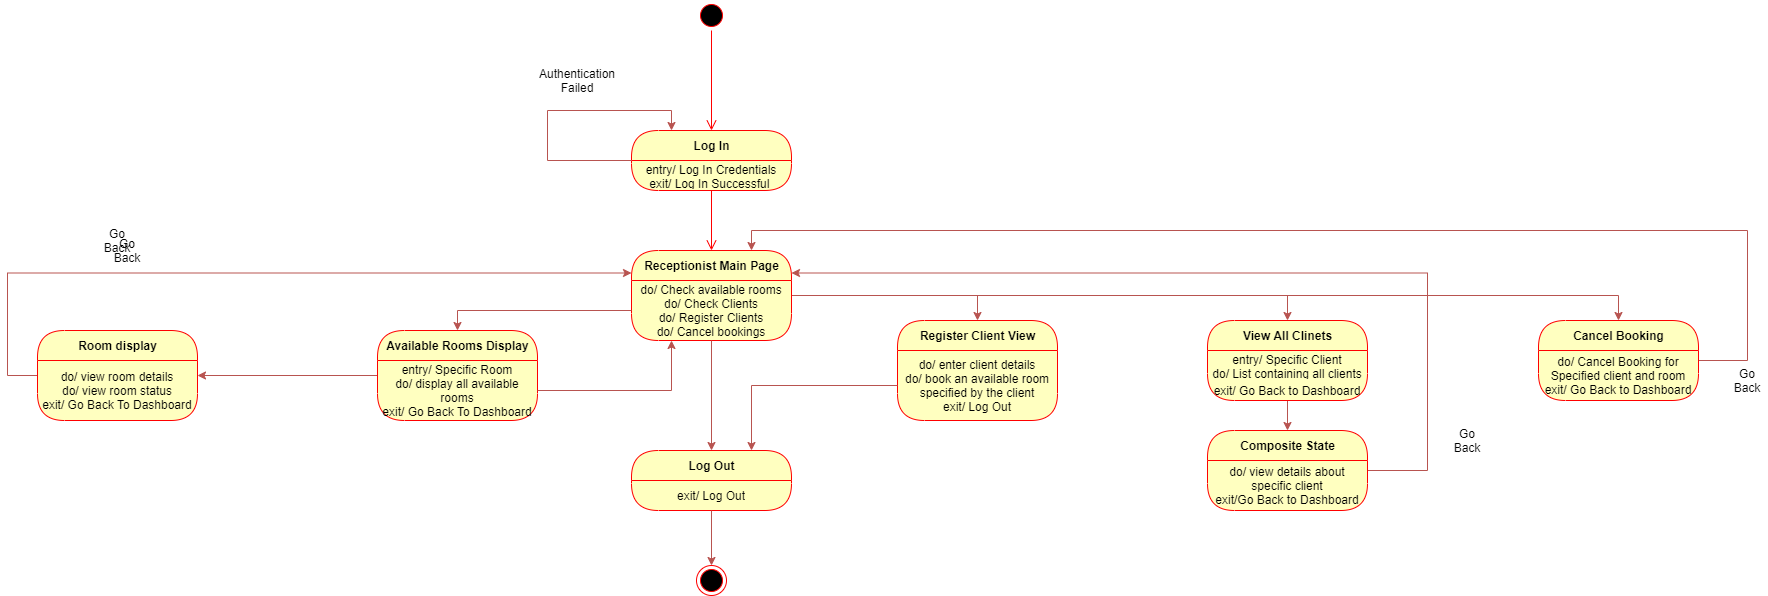

The diagram above was exported from draw.io. Its source (the exported page's mxGraphModel, read from the mxfile embedded in the PNG):
<mxGraphModel dx="1929" dy="525" grid="1" gridSize="10" guides="1" tooltips="1" connect="1" arrows="1" fold="1" page="1" pageScale="1" pageWidth="827" pageHeight="1169" math="0" shadow="0">
  <root>
    <mxCell id="0" />
    <mxCell id="1" parent="0" />
    <mxCell id="FQtbjLy5yuasOnbYxA9N-1" value="" style="ellipse;html=1;shape=startState;fillColor=#000000;strokeColor=#ff0000;" vertex="1" parent="1">
      <mxGeometry x="399" y="20" width="30" height="30" as="geometry" />
    </mxCell>
    <mxCell id="FQtbjLy5yuasOnbYxA9N-2" value="" style="edgeStyle=orthogonalEdgeStyle;html=1;verticalAlign=bottom;endArrow=open;endSize=8;strokeColor=#ff0000;entryX=0.5;entryY=0;entryDx=0;entryDy=0;" edge="1" source="FQtbjLy5yuasOnbYxA9N-1" parent="1" target="FQtbjLy5yuasOnbYxA9N-3">
      <mxGeometry relative="1" as="geometry">
        <mxPoint x="414" y="110" as="targetPoint" />
      </mxGeometry>
    </mxCell>
    <mxCell id="FQtbjLy5yuasOnbYxA9N-3" value="Log In" style="swimlane;html=1;fontStyle=1;align=center;verticalAlign=middle;childLayout=stackLayout;horizontal=1;startSize=30;horizontalStack=0;resizeParent=0;resizeLast=1;container=0;fontColor=#000000;collapsible=0;rounded=1;arcSize=30;strokeColor=#ff0000;fillColor=#ffffc0;swimlaneFillColor=#ffffc0;dropTarget=0;" vertex="1" parent="1">
      <mxGeometry x="334" y="150" width="160" height="60" as="geometry" />
    </mxCell>
    <mxCell id="FQtbjLy5yuasOnbYxA9N-7" style="edgeStyle=orthogonalEdgeStyle;rounded=0;orthogonalLoop=1;jettySize=auto;html=1;entryX=0.25;entryY=0;entryDx=0;entryDy=0;fillColor=#f8cecc;strokeColor=#b85450;" edge="1" parent="FQtbjLy5yuasOnbYxA9N-3" source="FQtbjLy5yuasOnbYxA9N-4" target="FQtbjLy5yuasOnbYxA9N-3">
      <mxGeometry relative="1" as="geometry">
        <Array as="points">
          <mxPoint x="-84" y="30" />
          <mxPoint x="-84" y="-20" />
          <mxPoint x="40" y="-20" />
        </Array>
      </mxGeometry>
    </mxCell>
    <mxCell id="FQtbjLy5yuasOnbYxA9N-4" value="entry/ Log In Credentials&lt;br&gt;exit/ Log In Successful&amp;nbsp;" style="text;html=1;strokeColor=none;fillColor=none;align=center;verticalAlign=middle;spacingLeft=4;spacingRight=4;whiteSpace=wrap;overflow=hidden;rotatable=0;fontColor=#000000;" vertex="1" parent="FQtbjLy5yuasOnbYxA9N-3">
      <mxGeometry y="30" width="160" height="30" as="geometry" />
    </mxCell>
    <mxCell id="FQtbjLy5yuasOnbYxA9N-5" value="" style="edgeStyle=orthogonalEdgeStyle;html=1;verticalAlign=bottom;endArrow=open;endSize=8;strokeColor=#ff0000;entryX=0.5;entryY=0;entryDx=0;entryDy=0;" edge="1" source="FQtbjLy5yuasOnbYxA9N-3" parent="1" target="FQtbjLy5yuasOnbYxA9N-9">
      <mxGeometry relative="1" as="geometry">
        <mxPoint x="414" y="270" as="targetPoint" />
      </mxGeometry>
    </mxCell>
    <mxCell id="FQtbjLy5yuasOnbYxA9N-8" value="Authentication Failed" style="text;html=1;strokeColor=none;fillColor=none;align=center;verticalAlign=middle;whiteSpace=wrap;rounded=0;" vertex="1" parent="1">
      <mxGeometry x="260" y="90" width="40" height="20" as="geometry" />
    </mxCell>
    <mxCell id="FQtbjLy5yuasOnbYxA9N-29" style="edgeStyle=orthogonalEdgeStyle;rounded=0;orthogonalLoop=1;jettySize=auto;html=1;entryX=0.5;entryY=0;entryDx=0;entryDy=0;fillColor=#f8cecc;strokeColor=#b85450;" edge="1" parent="1" source="FQtbjLy5yuasOnbYxA9N-9" target="FQtbjLy5yuasOnbYxA9N-26">
      <mxGeometry relative="1" as="geometry" />
    </mxCell>
    <mxCell id="FQtbjLy5yuasOnbYxA9N-34" style="edgeStyle=orthogonalEdgeStyle;rounded=0;orthogonalLoop=1;jettySize=auto;html=1;entryX=0.5;entryY=0;entryDx=0;entryDy=0;fillColor=#f8cecc;strokeColor=#b85450;" edge="1" parent="1" source="FQtbjLy5yuasOnbYxA9N-9" target="FQtbjLy5yuasOnbYxA9N-31">
      <mxGeometry relative="1" as="geometry" />
    </mxCell>
    <mxCell id="FQtbjLy5yuasOnbYxA9N-51" style="edgeStyle=orthogonalEdgeStyle;rounded=0;orthogonalLoop=1;jettySize=auto;html=1;entryX=0.5;entryY=0;entryDx=0;entryDy=0;fillColor=#f8cecc;strokeColor=#b85450;" edge="1" parent="1" source="FQtbjLy5yuasOnbYxA9N-9" target="FQtbjLy5yuasOnbYxA9N-47">
      <mxGeometry relative="1" as="geometry" />
    </mxCell>
    <mxCell id="FQtbjLy5yuasOnbYxA9N-9" value="Receptionist Main Page" style="swimlane;html=1;fontStyle=1;align=center;verticalAlign=middle;childLayout=stackLayout;horizontal=1;startSize=30;horizontalStack=0;resizeParent=0;resizeLast=1;container=0;fontColor=#000000;collapsible=0;rounded=1;arcSize=30;strokeColor=#ff0000;fillColor=#ffffc0;swimlaneFillColor=#ffffc0;dropTarget=0;" vertex="1" parent="1">
      <mxGeometry x="334" y="270" width="160" height="90" as="geometry" />
    </mxCell>
    <mxCell id="FQtbjLy5yuasOnbYxA9N-10" value="do/ Check available rooms&lt;br&gt;do/ Check Clients&lt;br&gt;do/ Register Clients&lt;br&gt;do/ Cancel bookings&lt;br&gt;exit/ Log Out" style="text;html=1;strokeColor=none;fillColor=none;align=center;verticalAlign=middle;spacingLeft=4;spacingRight=4;whiteSpace=wrap;overflow=hidden;rotatable=0;fontColor=#000000;" vertex="1" parent="FQtbjLy5yuasOnbYxA9N-9">
      <mxGeometry y="30" width="160" height="60" as="geometry" />
    </mxCell>
    <mxCell id="FQtbjLy5yuasOnbYxA9N-22" style="edgeStyle=orthogonalEdgeStyle;rounded=0;orthogonalLoop=1;jettySize=auto;html=1;entryX=1;entryY=0.25;entryDx=0;entryDy=0;fillColor=#f8cecc;strokeColor=#b85450;" edge="1" parent="1" source="FQtbjLy5yuasOnbYxA9N-13" target="FQtbjLy5yuasOnbYxA9N-19">
      <mxGeometry relative="1" as="geometry" />
    </mxCell>
    <mxCell id="FQtbjLy5yuasOnbYxA9N-13" value="Available Rooms Display" style="swimlane;html=1;fontStyle=1;align=center;verticalAlign=middle;childLayout=stackLayout;horizontal=1;startSize=30;horizontalStack=0;resizeParent=0;resizeLast=1;container=0;fontColor=#000000;collapsible=0;rounded=1;arcSize=30;strokeColor=#ff0000;fillColor=#ffffc0;swimlaneFillColor=#ffffc0;dropTarget=0;" vertex="1" parent="1">
      <mxGeometry x="80" y="350" width="160" height="90" as="geometry" />
    </mxCell>
    <mxCell id="FQtbjLy5yuasOnbYxA9N-14" value="entry/ Specific Room&lt;br&gt;do/ display all available rooms&lt;br&gt;exit/ Go Back To Dashboard" style="text;html=1;strokeColor=none;fillColor=none;align=center;verticalAlign=middle;spacingLeft=4;spacingRight=4;whiteSpace=wrap;overflow=hidden;rotatable=0;fontColor=#000000;" vertex="1" parent="FQtbjLy5yuasOnbYxA9N-13">
      <mxGeometry y="30" width="160" height="60" as="geometry" />
    </mxCell>
    <mxCell id="FQtbjLy5yuasOnbYxA9N-62" value="entry/ Specific Room&lt;br&gt;do/ display all available rooms&lt;br&gt;exit/ Go Back To Dashboard" style="text;html=1;strokeColor=none;fillColor=none;align=center;verticalAlign=middle;spacingLeft=4;spacingRight=4;whiteSpace=wrap;overflow=hidden;rotatable=0;fontColor=#000000;" vertex="1" parent="FQtbjLy5yuasOnbYxA9N-13">
      <mxGeometry y="90" width="160" as="geometry" />
    </mxCell>
    <mxCell id="FQtbjLy5yuasOnbYxA9N-17" style="edgeStyle=orthogonalEdgeStyle;rounded=0;orthogonalLoop=1;jettySize=auto;html=1;entryX=0.5;entryY=0;entryDx=0;entryDy=0;fillColor=#f8cecc;strokeColor=#b85450;" edge="1" parent="1" source="FQtbjLy5yuasOnbYxA9N-10" target="FQtbjLy5yuasOnbYxA9N-13">
      <mxGeometry relative="1" as="geometry" />
    </mxCell>
    <mxCell id="FQtbjLy5yuasOnbYxA9N-24" style="edgeStyle=orthogonalEdgeStyle;rounded=0;orthogonalLoop=1;jettySize=auto;html=1;entryX=0;entryY=0.25;entryDx=0;entryDy=0;fillColor=#f8cecc;strokeColor=#b85450;" edge="1" parent="1" source="FQtbjLy5yuasOnbYxA9N-18" target="FQtbjLy5yuasOnbYxA9N-9">
      <mxGeometry relative="1" as="geometry">
        <Array as="points">
          <mxPoint x="-290" y="395" />
          <mxPoint x="-290" y="293" />
        </Array>
      </mxGeometry>
    </mxCell>
    <mxCell id="FQtbjLy5yuasOnbYxA9N-18" value="Room display" style="swimlane;html=1;fontStyle=1;align=center;verticalAlign=middle;childLayout=stackLayout;horizontal=1;startSize=30;horizontalStack=0;resizeParent=0;resizeLast=1;container=0;fontColor=#000000;collapsible=0;rounded=1;arcSize=30;strokeColor=#ff0000;fillColor=#ffffc0;swimlaneFillColor=#ffffc0;dropTarget=0;" vertex="1" parent="1">
      <mxGeometry x="-260" y="350" width="160" height="90" as="geometry" />
    </mxCell>
    <mxCell id="FQtbjLy5yuasOnbYxA9N-19" value="do/ view room details&lt;br&gt;do/ view room status&lt;br&gt;exit/ Go Back To Dashboard" style="text;html=1;strokeColor=none;fillColor=none;align=center;verticalAlign=middle;spacingLeft=4;spacingRight=4;whiteSpace=wrap;overflow=hidden;rotatable=0;fontColor=#000000;" vertex="1" parent="FQtbjLy5yuasOnbYxA9N-18">
      <mxGeometry y="30" width="160" height="60" as="geometry" />
    </mxCell>
    <mxCell id="FQtbjLy5yuasOnbYxA9N-25" value="Go Back" style="text;html=1;strokeColor=none;fillColor=none;align=center;verticalAlign=middle;whiteSpace=wrap;rounded=0;" vertex="1" parent="1">
      <mxGeometry x="-200" y="250" width="40" height="20" as="geometry" />
    </mxCell>
    <mxCell id="FQtbjLy5yuasOnbYxA9N-26" value="Register Client View" style="swimlane;html=1;fontStyle=1;align=center;verticalAlign=middle;childLayout=stackLayout;horizontal=1;startSize=30;horizontalStack=0;resizeParent=0;resizeLast=1;container=0;fontColor=#000000;collapsible=0;rounded=1;arcSize=30;strokeColor=#ff0000;fillColor=#ffffc0;swimlaneFillColor=#ffffc0;dropTarget=0;" vertex="1" parent="1">
      <mxGeometry x="600" y="340" width="160" height="100" as="geometry" />
    </mxCell>
    <mxCell id="FQtbjLy5yuasOnbYxA9N-30" value="Subtitle" style="text;html=1;strokeColor=none;fillColor=none;align=center;verticalAlign=middle;spacingLeft=4;spacingRight=4;whiteSpace=wrap;overflow=hidden;rotatable=0;fontColor=#000000;" vertex="1" parent="FQtbjLy5yuasOnbYxA9N-26">
      <mxGeometry y="30" width="160" as="geometry" />
    </mxCell>
    <mxCell id="FQtbjLy5yuasOnbYxA9N-27" value="do/ enter client details&lt;br&gt;do/ book an available room specified by the client&lt;br&gt;exit/ Log Out" style="text;html=1;strokeColor=none;fillColor=none;align=center;verticalAlign=middle;spacingLeft=4;spacingRight=4;whiteSpace=wrap;overflow=hidden;rotatable=0;fontColor=#000000;" vertex="1" parent="FQtbjLy5yuasOnbYxA9N-26">
      <mxGeometry y="30" width="160" height="70" as="geometry" />
    </mxCell>
    <mxCell id="FQtbjLy5yuasOnbYxA9N-44" style="edgeStyle=orthogonalEdgeStyle;rounded=0;orthogonalLoop=1;jettySize=auto;html=1;fillColor=#f8cecc;strokeColor=#b85450;" edge="1" parent="1" source="FQtbjLy5yuasOnbYxA9N-31" target="FQtbjLy5yuasOnbYxA9N-41">
      <mxGeometry relative="1" as="geometry" />
    </mxCell>
    <mxCell id="FQtbjLy5yuasOnbYxA9N-31" value="View All Clinets" style="swimlane;html=1;fontStyle=1;align=center;verticalAlign=middle;childLayout=stackLayout;horizontal=1;startSize=30;horizontalStack=0;resizeParent=0;resizeLast=1;container=0;fontColor=#000000;collapsible=0;rounded=1;arcSize=30;strokeColor=#ff0000;fillColor=#ffffc0;swimlaneFillColor=#ffffc0;dropTarget=0;" vertex="1" parent="1">
      <mxGeometry x="910" y="340" width="160" height="80" as="geometry" />
    </mxCell>
    <mxCell id="FQtbjLy5yuasOnbYxA9N-35" value="Subtitle" style="text;html=1;strokeColor=none;fillColor=none;align=center;verticalAlign=middle;spacingLeft=4;spacingRight=4;whiteSpace=wrap;overflow=hidden;rotatable=0;fontColor=#000000;" vertex="1" parent="FQtbjLy5yuasOnbYxA9N-31">
      <mxGeometry y="30" width="160" as="geometry" />
    </mxCell>
    <mxCell id="FQtbjLy5yuasOnbYxA9N-38" value="Subtitle" style="text;html=1;strokeColor=none;fillColor=none;align=center;verticalAlign=middle;spacingLeft=4;spacingRight=4;whiteSpace=wrap;overflow=hidden;rotatable=0;fontColor=#000000;" vertex="1" parent="FQtbjLy5yuasOnbYxA9N-31">
      <mxGeometry y="30" width="160" as="geometry" />
    </mxCell>
    <mxCell id="FQtbjLy5yuasOnbYxA9N-32" value="entry/ Specific Client&lt;br&gt;do/ List containing all clients and their room/rooms&lt;br&gt;eixt/ Log out" style="text;html=1;strokeColor=none;fillColor=none;align=center;verticalAlign=middle;spacingLeft=4;spacingRight=4;whiteSpace=wrap;overflow=hidden;rotatable=0;fontColor=#000000;" vertex="1" parent="FQtbjLy5yuasOnbYxA9N-31">
      <mxGeometry y="30" width="160" height="30" as="geometry" />
    </mxCell>
    <mxCell id="FQtbjLy5yuasOnbYxA9N-36" value="exit/ Go Back to Dashboard" style="text;html=1;strokeColor=none;fillColor=none;align=center;verticalAlign=middle;spacingLeft=4;spacingRight=4;whiteSpace=wrap;overflow=hidden;rotatable=0;fontColor=#000000;" vertex="1" parent="FQtbjLy5yuasOnbYxA9N-31">
      <mxGeometry y="60" width="160" height="20" as="geometry" />
    </mxCell>
    <mxCell id="FQtbjLy5yuasOnbYxA9N-45" style="edgeStyle=orthogonalEdgeStyle;rounded=0;orthogonalLoop=1;jettySize=auto;html=1;entryX=1;entryY=0.25;entryDx=0;entryDy=0;fillColor=#f8cecc;strokeColor=#b85450;" edge="1" parent="1" source="FQtbjLy5yuasOnbYxA9N-41" target="FQtbjLy5yuasOnbYxA9N-9">
      <mxGeometry relative="1" as="geometry">
        <Array as="points">
          <mxPoint x="1130" y="490" />
          <mxPoint x="1130" y="293" />
        </Array>
      </mxGeometry>
    </mxCell>
    <mxCell id="FQtbjLy5yuasOnbYxA9N-41" value="Composite State" style="swimlane;html=1;fontStyle=1;align=center;verticalAlign=middle;childLayout=stackLayout;horizontal=1;startSize=30;horizontalStack=0;resizeParent=0;resizeLast=1;container=0;fontColor=#000000;collapsible=0;rounded=1;arcSize=30;strokeColor=#ff0000;fillColor=#ffffc0;swimlaneFillColor=#ffffc0;dropTarget=0;" vertex="1" parent="1">
      <mxGeometry x="910" y="450" width="160" height="80" as="geometry" />
    </mxCell>
    <mxCell id="FQtbjLy5yuasOnbYxA9N-42" value="do/ view details about specific client&lt;br&gt;exit/Go Back to Dashboard" style="text;html=1;strokeColor=none;fillColor=none;align=center;verticalAlign=middle;spacingLeft=4;spacingRight=4;whiteSpace=wrap;overflow=hidden;rotatable=0;fontColor=#000000;" vertex="1" parent="FQtbjLy5yuasOnbYxA9N-41">
      <mxGeometry y="30" width="160" height="50" as="geometry" />
    </mxCell>
    <mxCell id="FQtbjLy5yuasOnbYxA9N-46" value="Go Back" style="text;html=1;strokeColor=none;fillColor=none;align=center;verticalAlign=middle;whiteSpace=wrap;rounded=0;" vertex="1" parent="1">
      <mxGeometry x="1150" y="450" width="40" height="20" as="geometry" />
    </mxCell>
    <mxCell id="FQtbjLy5yuasOnbYxA9N-54" style="edgeStyle=orthogonalEdgeStyle;rounded=0;orthogonalLoop=1;jettySize=auto;html=1;entryX=0.75;entryY=0;entryDx=0;entryDy=0;fillColor=#f8cecc;strokeColor=#b85450;" edge="1" parent="1" source="FQtbjLy5yuasOnbYxA9N-47" target="FQtbjLy5yuasOnbYxA9N-9">
      <mxGeometry relative="1" as="geometry">
        <Array as="points">
          <mxPoint x="1450" y="380" />
          <mxPoint x="1450" y="250" />
          <mxPoint x="454" y="250" />
        </Array>
      </mxGeometry>
    </mxCell>
    <mxCell id="FQtbjLy5yuasOnbYxA9N-47" value="Cancel Booking" style="swimlane;html=1;fontStyle=1;align=center;verticalAlign=middle;childLayout=stackLayout;horizontal=1;startSize=30;horizontalStack=0;resizeParent=0;resizeLast=1;container=0;fontColor=#000000;collapsible=0;rounded=1;arcSize=30;strokeColor=#ff0000;fillColor=#ffffc0;swimlaneFillColor=#ffffc0;dropTarget=0;" vertex="1" parent="1">
      <mxGeometry x="1241" y="340" width="160" height="80" as="geometry" />
    </mxCell>
    <mxCell id="FQtbjLy5yuasOnbYxA9N-48" value="do/ Cancel Booking for Specified client and room&lt;br&gt;exit/ Go Back to Dashboard" style="text;html=1;strokeColor=none;fillColor=none;align=center;verticalAlign=middle;spacingLeft=4;spacingRight=4;whiteSpace=wrap;overflow=hidden;rotatable=0;fontColor=#000000;" vertex="1" parent="FQtbjLy5yuasOnbYxA9N-47">
      <mxGeometry y="30" width="160" height="50" as="geometry" />
    </mxCell>
    <mxCell id="FQtbjLy5yuasOnbYxA9N-55" value="Go Back" style="text;html=1;strokeColor=none;fillColor=none;align=center;verticalAlign=middle;whiteSpace=wrap;rounded=0;" vertex="1" parent="1">
      <mxGeometry x="1430" y="390" width="40" height="20" as="geometry" />
    </mxCell>
    <mxCell id="FQtbjLy5yuasOnbYxA9N-56" value="Log Out" style="swimlane;html=1;fontStyle=1;align=center;verticalAlign=middle;childLayout=stackLayout;horizontal=1;startSize=30;horizontalStack=0;resizeParent=0;resizeLast=1;container=0;fontColor=#000000;collapsible=0;rounded=1;arcSize=30;strokeColor=#ff0000;fillColor=#ffffc0;swimlaneFillColor=#ffffc0;dropTarget=0;" vertex="1" parent="1">
      <mxGeometry x="334" y="470" width="160" height="60" as="geometry" />
    </mxCell>
    <mxCell id="FQtbjLy5yuasOnbYxA9N-57" value="exit/ Log Out" style="text;html=1;strokeColor=none;fillColor=none;align=center;verticalAlign=middle;spacingLeft=4;spacingRight=4;whiteSpace=wrap;overflow=hidden;rotatable=0;fontColor=#000000;" vertex="1" parent="FQtbjLy5yuasOnbYxA9N-56">
      <mxGeometry y="30" width="160" height="30" as="geometry" />
    </mxCell>
    <mxCell id="FQtbjLy5yuasOnbYxA9N-59" style="edgeStyle=orthogonalEdgeStyle;rounded=0;orthogonalLoop=1;jettySize=auto;html=1;fillColor=#f8cecc;strokeColor=#b85450;" edge="1" parent="1" source="FQtbjLy5yuasOnbYxA9N-10" target="FQtbjLy5yuasOnbYxA9N-56">
      <mxGeometry relative="1" as="geometry" />
    </mxCell>
    <mxCell id="FQtbjLy5yuasOnbYxA9N-60" value="" style="ellipse;html=1;shape=endState;fillColor=#000000;strokeColor=#ff0000;" vertex="1" parent="1">
      <mxGeometry x="399" y="585" width="30" height="30" as="geometry" />
    </mxCell>
    <mxCell id="FQtbjLy5yuasOnbYxA9N-61" style="edgeStyle=orthogonalEdgeStyle;rounded=0;orthogonalLoop=1;jettySize=auto;html=1;entryX=0.5;entryY=0;entryDx=0;entryDy=0;fillColor=#f8cecc;strokeColor=#b85450;" edge="1" parent="1" source="FQtbjLy5yuasOnbYxA9N-57" target="FQtbjLy5yuasOnbYxA9N-60">
      <mxGeometry relative="1" as="geometry" />
    </mxCell>
    <mxCell id="FQtbjLy5yuasOnbYxA9N-63" style="edgeStyle=orthogonalEdgeStyle;rounded=0;orthogonalLoop=1;jettySize=auto;html=1;entryX=0.25;entryY=1;entryDx=0;entryDy=0;fillColor=#f8cecc;strokeColor=#b85450;" edge="1" parent="1" source="FQtbjLy5yuasOnbYxA9N-14" target="FQtbjLy5yuasOnbYxA9N-10">
      <mxGeometry relative="1" as="geometry" />
    </mxCell>
    <mxCell id="FQtbjLy5yuasOnbYxA9N-64" value="Go Back" style="text;html=1;strokeColor=none;fillColor=none;align=center;verticalAlign=middle;whiteSpace=wrap;rounded=0;" vertex="1" parent="1">
      <mxGeometry x="-190" y="260" width="40" height="20" as="geometry" />
    </mxCell>
    <mxCell id="FQtbjLy5yuasOnbYxA9N-66" style="edgeStyle=orthogonalEdgeStyle;rounded=0;orthogonalLoop=1;jettySize=auto;html=1;entryX=0.75;entryY=0;entryDx=0;entryDy=0;fillColor=#f8cecc;strokeColor=#b85450;" edge="1" parent="1" source="FQtbjLy5yuasOnbYxA9N-27" target="FQtbjLy5yuasOnbYxA9N-56">
      <mxGeometry relative="1" as="geometry" />
    </mxCell>
  </root>
</mxGraphModel>